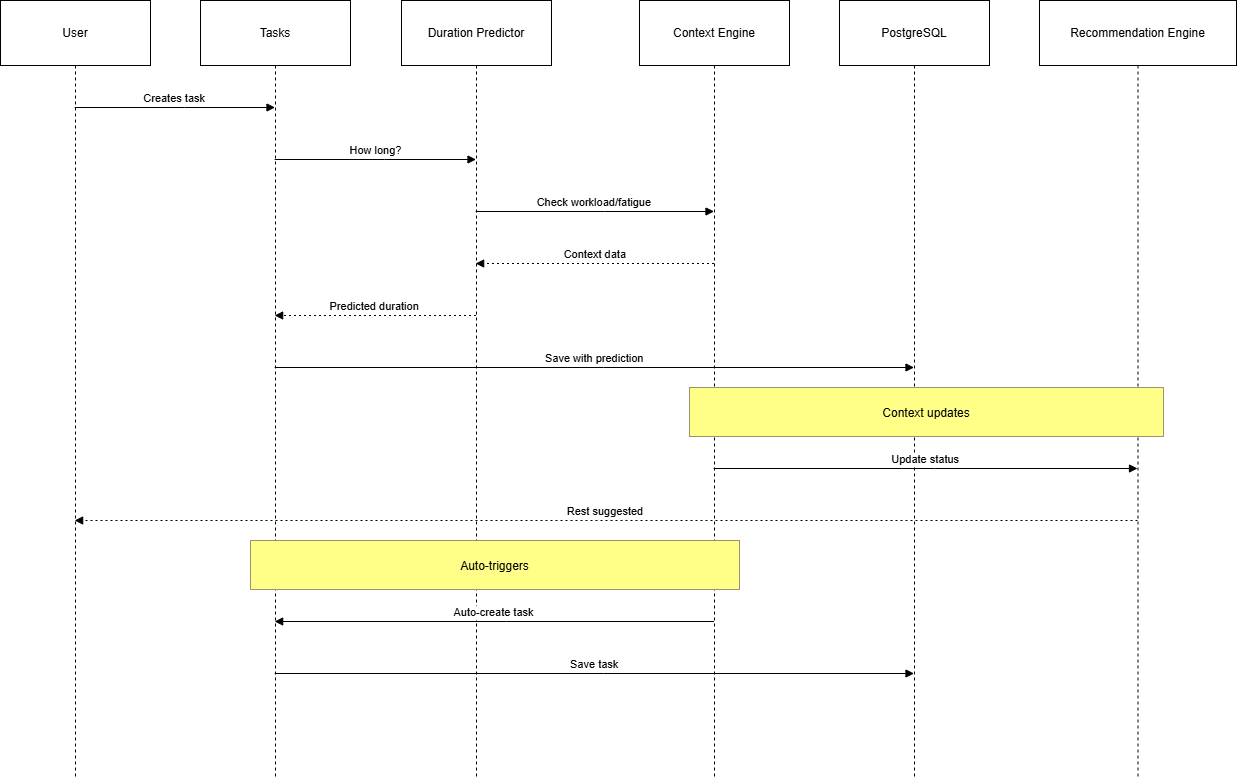

The diagram above was exported from draw.io. Its source (the exported page's mxGraphModel, read from the mxfile embedded in the PNG):
<mxGraphModel dx="1037" dy="605" grid="1" gridSize="10" guides="1" tooltips="1" connect="1" arrows="1" fold="1" page="1" pageScale="1" pageWidth="827" pageHeight="1169" math="0" shadow="0">
  <root>
    <mxCell id="0" />
    <mxCell id="1" parent="0" />
    <mxCell id="X17lRCeZkHNzUayaDCfa-333" parent="1" style="shape=umlLifeline;perimeter=lifelinePerimeter;whiteSpace=wrap;container=1;dropTarget=0;collapsible=0;recursiveResize=0;outlineConnect=0;portConstraint=eastwest;newEdgeStyle={&quot;edgeStyle&quot;:&quot;elbowEdgeStyle&quot;,&quot;elbow&quot;:&quot;vertical&quot;,&quot;curved&quot;:0,&quot;rounded&quot;:0};size=65;" value="User" vertex="1">
      <mxGeometry height="778" width="150" x="20" y="20" as="geometry" />
    </mxCell>
    <mxCell id="X17lRCeZkHNzUayaDCfa-334" parent="1" style="shape=umlLifeline;perimeter=lifelinePerimeter;whiteSpace=wrap;container=1;dropTarget=0;collapsible=0;recursiveResize=0;outlineConnect=0;portConstraint=eastwest;newEdgeStyle={&quot;edgeStyle&quot;:&quot;elbowEdgeStyle&quot;,&quot;elbow&quot;:&quot;vertical&quot;,&quot;curved&quot;:0,&quot;rounded&quot;:0};size=65;" value="Tasks" vertex="1">
      <mxGeometry height="778" width="150" x="220" y="20" as="geometry" />
    </mxCell>
    <mxCell id="X17lRCeZkHNzUayaDCfa-335" parent="1" style="shape=umlLifeline;perimeter=lifelinePerimeter;whiteSpace=wrap;container=1;dropTarget=0;collapsible=0;recursiveResize=0;outlineConnect=0;portConstraint=eastwest;newEdgeStyle={&quot;edgeStyle&quot;:&quot;elbowEdgeStyle&quot;,&quot;elbow&quot;:&quot;vertical&quot;,&quot;curved&quot;:0,&quot;rounded&quot;:0};size=65;" value="Duration Predictor" vertex="1">
      <mxGeometry height="778" width="150" x="421" y="20" as="geometry" />
    </mxCell>
    <mxCell id="X17lRCeZkHNzUayaDCfa-336" parent="1" style="shape=umlLifeline;perimeter=lifelinePerimeter;whiteSpace=wrap;container=1;dropTarget=0;collapsible=0;recursiveResize=0;outlineConnect=0;portConstraint=eastwest;newEdgeStyle={&quot;edgeStyle&quot;:&quot;elbowEdgeStyle&quot;,&quot;elbow&quot;:&quot;vertical&quot;,&quot;curved&quot;:0,&quot;rounded&quot;:0};size=65;" value="Context Engine" vertex="1">
      <mxGeometry height="778" width="150" x="659" y="20" as="geometry" />
    </mxCell>
    <mxCell id="X17lRCeZkHNzUayaDCfa-337" parent="1" style="shape=umlLifeline;perimeter=lifelinePerimeter;whiteSpace=wrap;container=1;dropTarget=0;collapsible=0;recursiveResize=0;outlineConnect=0;portConstraint=eastwest;newEdgeStyle={&quot;edgeStyle&quot;:&quot;elbowEdgeStyle&quot;,&quot;elbow&quot;:&quot;vertical&quot;,&quot;curved&quot;:0,&quot;rounded&quot;:0};size=65;" value="PostgreSQL" vertex="1">
      <mxGeometry height="778" width="150" x="859" y="20" as="geometry" />
    </mxCell>
    <mxCell id="X17lRCeZkHNzUayaDCfa-338" parent="1" style="shape=umlLifeline;perimeter=lifelinePerimeter;whiteSpace=wrap;container=1;dropTarget=0;collapsible=0;recursiveResize=0;outlineConnect=0;portConstraint=eastwest;newEdgeStyle={&quot;edgeStyle&quot;:&quot;elbowEdgeStyle&quot;,&quot;elbow&quot;:&quot;vertical&quot;,&quot;curved&quot;:0,&quot;rounded&quot;:0};size=65;" value="Recommendation Engine" vertex="1">
      <mxGeometry height="778" width="197" x="1059" y="20" as="geometry" />
    </mxCell>
    <mxCell id="X17lRCeZkHNzUayaDCfa-339" edge="1" parent="1" source="X17lRCeZkHNzUayaDCfa-333" style="verticalAlign=bottom;edgeStyle=elbowEdgeStyle;elbow=vertical;curved=0;rounded=0;endArrow=block;" target="X17lRCeZkHNzUayaDCfa-334" value="Creates task">
      <mxGeometry relative="1" as="geometry">
        <Array as="points">
          <mxPoint x="204" y="127" />
        </Array>
      </mxGeometry>
    </mxCell>
    <mxCell id="X17lRCeZkHNzUayaDCfa-340" edge="1" parent="1" source="X17lRCeZkHNzUayaDCfa-334" style="verticalAlign=bottom;edgeStyle=elbowEdgeStyle;elbow=vertical;curved=0;rounded=0;endArrow=block;" target="X17lRCeZkHNzUayaDCfa-335" value="How long?">
      <mxGeometry relative="1" as="geometry">
        <Array as="points">
          <mxPoint x="404" y="179" />
        </Array>
      </mxGeometry>
    </mxCell>
    <mxCell id="X17lRCeZkHNzUayaDCfa-341" edge="1" parent="1" source="X17lRCeZkHNzUayaDCfa-335" style="verticalAlign=bottom;edgeStyle=elbowEdgeStyle;elbow=vertical;curved=0;rounded=0;endArrow=block;" target="X17lRCeZkHNzUayaDCfa-336" value="Check workload/fatigue">
      <mxGeometry relative="1" as="geometry">
        <Array as="points">
          <mxPoint x="624" y="231" />
        </Array>
      </mxGeometry>
    </mxCell>
    <mxCell id="X17lRCeZkHNzUayaDCfa-342" edge="1" parent="1" source="X17lRCeZkHNzUayaDCfa-336" style="verticalAlign=bottom;edgeStyle=elbowEdgeStyle;elbow=vertical;curved=0;rounded=0;dashed=1;dashPattern=2 3;endArrow=block;" target="X17lRCeZkHNzUayaDCfa-335" value="Context data">
      <mxGeometry relative="1" as="geometry">
        <Array as="points">
          <mxPoint x="627" y="283" />
        </Array>
      </mxGeometry>
    </mxCell>
    <mxCell id="X17lRCeZkHNzUayaDCfa-343" edge="1" parent="1" source="X17lRCeZkHNzUayaDCfa-335" style="verticalAlign=bottom;edgeStyle=elbowEdgeStyle;elbow=vertical;curved=0;rounded=0;dashed=1;dashPattern=2 3;endArrow=block;" target="X17lRCeZkHNzUayaDCfa-334" value="Predicted duration">
      <mxGeometry relative="1" as="geometry">
        <Array as="points">
          <mxPoint x="407" y="335" />
        </Array>
      </mxGeometry>
    </mxCell>
    <mxCell id="X17lRCeZkHNzUayaDCfa-344" edge="1" parent="1" source="X17lRCeZkHNzUayaDCfa-334" style="verticalAlign=bottom;edgeStyle=elbowEdgeStyle;elbow=vertical;curved=0;rounded=0;endArrow=block;" target="X17lRCeZkHNzUayaDCfa-337" value="Save with prediction">
      <mxGeometry relative="1" as="geometry">
        <Array as="points">
          <mxPoint x="623" y="387" />
        </Array>
      </mxGeometry>
    </mxCell>
    <mxCell id="X17lRCeZkHNzUayaDCfa-345" edge="1" parent="1" source="X17lRCeZkHNzUayaDCfa-336" style="verticalAlign=bottom;edgeStyle=elbowEdgeStyle;elbow=vertical;curved=0;rounded=0;endArrow=block;" target="X17lRCeZkHNzUayaDCfa-338" value="Update status">
      <mxGeometry relative="1" as="geometry">
        <Array as="points">
          <mxPoint x="954" y="488" />
        </Array>
      </mxGeometry>
    </mxCell>
    <mxCell id="X17lRCeZkHNzUayaDCfa-346" edge="1" parent="1" source="X17lRCeZkHNzUayaDCfa-338" style="verticalAlign=bottom;edgeStyle=elbowEdgeStyle;elbow=vertical;curved=0;rounded=0;dashed=1;dashPattern=2 3;endArrow=block;" target="X17lRCeZkHNzUayaDCfa-333" value="Rest suggested">
      <mxGeometry relative="1" as="geometry">
        <Array as="points">
          <mxPoint x="638" y="540" />
        </Array>
      </mxGeometry>
    </mxCell>
    <mxCell id="X17lRCeZkHNzUayaDCfa-347" edge="1" parent="1" source="X17lRCeZkHNzUayaDCfa-336" style="verticalAlign=bottom;edgeStyle=elbowEdgeStyle;elbow=vertical;curved=0;rounded=0;endArrow=block;" target="X17lRCeZkHNzUayaDCfa-334" value="Auto-create task">
      <mxGeometry relative="1" as="geometry">
        <Array as="points">
          <mxPoint x="526" y="641" />
        </Array>
      </mxGeometry>
    </mxCell>
    <mxCell id="X17lRCeZkHNzUayaDCfa-348" edge="1" parent="1" source="X17lRCeZkHNzUayaDCfa-334" style="verticalAlign=bottom;edgeStyle=elbowEdgeStyle;elbow=vertical;curved=0;rounded=0;endArrow=block;" target="X17lRCeZkHNzUayaDCfa-337" value="Save task">
      <mxGeometry relative="1" as="geometry">
        <Array as="points">
          <mxPoint x="623" y="693" />
        </Array>
      </mxGeometry>
    </mxCell>
    <mxCell id="X17lRCeZkHNzUayaDCfa-349" parent="1" style="fillColor=#ffff88;strokeColor=#9E916F;" value="Context updates" vertex="1">
      <mxGeometry height="49" width="474" x="709" y="407" as="geometry" />
    </mxCell>
    <mxCell id="X17lRCeZkHNzUayaDCfa-350" parent="1" style="fillColor=#ffff88;strokeColor=#9E916F;" value="Auto-triggers" vertex="1">
      <mxGeometry height="49" width="489" x="270" y="560" as="geometry" />
    </mxCell>
  </root>
</mxGraphModel>